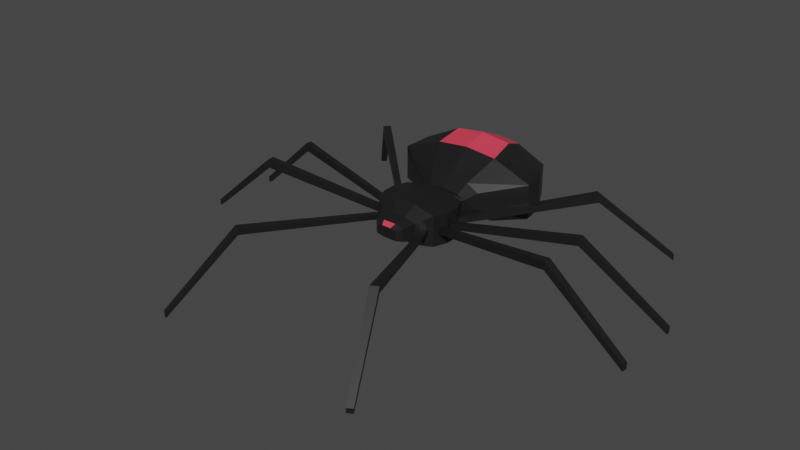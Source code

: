 # Source: Spikes.blend  (saved by Blender 2.93.21; exported with 4.5.12 LTS)
import bpy
from mathutils import Matrix  # noqa: F401  (used for matrix-valued properties, if any)

bpy.ops.wm.read_factory_settings(use_empty=True)
scene = bpy.context.scene
scene.name = 'Scene'

# ---- collections
col_collection = bpy.data.collections.new('Collection'); scene.collection.children.link(col_collection)

# ---- materials (node trees are filled in below, after node groups)
mat_black = bpy.data.materials.new('Black')
mat_black.alpha_threshold = 0.0
mat_black.use_transparent_shadow = False
mat_black.line_color = (0.0, 0.0, 0.0, 1.0)
mat_red = bpy.data.materials.new('Red')
mat_red.use_transparent_shadow = False

# ---- material node trees
mat_black.use_nodes = True; mat_black.node_tree.nodes.clear()
_N = mat_black.node_tree.nodes; _L = mat_black.node_tree.links
n0 = _N.new('ShaderNodeOutputMaterial'); n0.name = 'Material Output'; n0.location = (300, 300)
n1 = _N.new('ShaderNodeBsdfPrincipled'); n1.name = 'Principled BSDF'; n1.location = (10, 300)
n1.distribution = 'GGX'
n1.subsurface_method = 'BURLEY'
n1.inputs[0].default_value = (0.01096, 0.01096, 0.01096, 1.0)
n1.inputs[2].default_value = 0.4
n1.inputs[3].default_value = 1.45
n1.inputs[27].default_value = (0.0, 0.0, 0.0, 1.0)
n1.inputs[28].default_value = 1.0
_L.new(n1.outputs[0], n0.inputs[0])
n0.is_active_output = True
mat_red.use_nodes = True; mat_red.node_tree.nodes.clear()
_N = mat_red.node_tree.nodes; _L = mat_red.node_tree.links
n0 = _N.new('ShaderNodeBsdfPrincipled'); n0.name = 'Principled BSDF'; n0.location = (10, 300)
n0.distribution = 'GGX'
n0.subsurface_method = 'BURLEY'
n0.inputs[0].default_value = (0.8, 0.05082, 0.09177, 1.0)
n0.inputs[3].default_value = 1.45
n0.inputs[27].default_value = (0.0, 0.0, 0.0, 1.0)
n0.inputs[28].default_value = 1.0
n1 = _N.new('ShaderNodeOutputMaterial'); n1.name = 'Material Output'; n1.location = (300, 300)
_L.new(n0.outputs[0], n1.inputs[0])
n1.is_active_output = True

# ---- world
world_world = bpy.data.worlds.new('World'); scene.world = world_world
world_world.use_nodes = True; world_world.node_tree.nodes.clear()
_N = world_world.node_tree.nodes; _L = world_world.node_tree.links
n0 = _N.new('ShaderNodeOutputWorld'); n0.name = 'World Output'; n0.location = (300, 300)
n1 = _N.new('ShaderNodeBackground'); n1.name = 'Background'; n1.location = (10, 300)
n1.inputs[0].default_value = (0.05088, 0.05088, 0.05088, 1.0)
_L.new(n1.outputs[0], n0.inputs[0])
n0.is_active_output = True
world_world.color = (0.05088, 0.05088, 0.05088)
world_world.use_sun_shadow = False
world_world.sun_shadow_jitter_overblur = 0.0

# ---- meshes
me_cube_001 = bpy.data.meshes.new('Cube.001')
me_cube_001.from_pydata([(0.08527, -0.05477, 0.08844), (0.08527, -0.05477, 0.1709), (0.08527, 0.05477, 0.08844), (0.08527, 0.05477, 0.1709), (0.09912, -0.01826, 0.08844), (0.09912, 0.01826, 0.08844), (0.09912, 0.01826, 0.1709), (0.09912, -0.01826, 0.1709), (0.04117, -0.1162, 0.1471), (0.04117, -0.1162, 0.1122), (0.02809, -0.1277, 0.1408), (0.02809, -0.1277, 0.1186), (0.05241, -0.08511, 0.1068), (0.05241, -0.08511, 0.1525), (0.06058, 0.06432, 0.09076), (0.06058, 0.06432, 0.1686), (0.04541, 0.08384, 0.1154), (0.0531, 0.08384, 0.149), (0.0496, 0.3997, 0.1316), (0.0496, 0.3997, 0.1624), (0.09017, 0.1156, 0.1239), (0.179, 0.2576, 0.1019), (0.179, 0.2576, 0.206), (0.09017, 0.1156, 0.1701), (0.1422, 0.3286, 0.1084), (0.1422, 0.3286, 0.1909), (0.1936, 0.1866, 0.1052), (0.1936, 0.1866, 0.1974), (0.06152, 0.0965, 0.149), (0.05382, 0.0965, 0.1154), (0.02842, 0.05477, 0.0749), (0.02842, 0.05477, 0.1844), (0.02842, -0.05477, 0.0749), (0.02842, -0.05477, 0.1844), (0.03304, 0.01826, 0.1844), (0.03304, -0.01826, 0.1844), (0.03304, 0.01826, 0.0749), (0.03304, -0.01826, 0.0749), (0.01712, -0.1162, 0.1065), (0.01712, -0.1162, 0.1528), (0.01276, -0.1277, 0.1149), (0.01276, -0.1277, 0.1444), (0.02086, -0.08511, 0.1601), (0.02086, -0.08511, 0.09928), (0.02019, 0.06432, 0.09076), (0.02019, 0.06432, 0.1686), (0.02809, 0.08384, 0.09978), (0.04063, 0.08384, 0.1603), (0.02215, 0.3997, 0.1154), (0.02215, 0.3997, 0.1736), (0.05643, 0.1156, 0.1881), (0.07994, 0.2576, 0.2559), (0.05643, 0.1156, 0.1009), (0.07994, 0.2576, 0.05944), (0.06352, 0.3286, 0.2275), (0.06352, 0.3286, 0.07162), (0.08646, 0.1866, 0.06568), (0.08646, 0.1866, 0.2396), (0.0394, 0.0965, 0.09978), (0.0434, 0.0965, 0.1603), (0.0, 0.05477, 0.0749), (0.0, 0.05477, 0.1844), (0.0, -0.05477, 0.0749), (0.0, -0.05477, 0.1844), (0.0, 0.01826, 0.1844), (0.0, -0.01826, 0.1844), (0.0, 0.01826, 0.0749), (0.0, -0.01826, 0.0749), (0.0, -0.1162, 0.1065), (0.0, -0.1162, 0.1528), (0.0, -0.1277, 0.1149), (0.0, -0.1277, 0.1444), (0.0, -0.08511, 0.1601), (0.0, -0.08511, 0.09928), (0.0, 0.06432, 0.09076), (0.0, 0.06432, 0.1686), (0.0, 0.08384, 0.09583), (0.0, 0.08384, 0.1646), (0.0, 0.3997, 0.1121), (0.0, 0.3997, 0.1759), (0.0, 0.1156, 0.1918), (0.0, 0.2576, 0.2661), (0.0, 0.1156, 0.09618), (0.0, 0.2576, 0.05075), (0.0, 0.3286, 0.2349), (0.0, 0.3286, 0.06411), (0.0, 0.1866, 0.05759), (0.0, 0.1866, 0.2483), (0.0, 0.0965, 0.09583), (0.0, 0.0965, 0.1646), (0.09502, -0.02907, 0.1211), (0.09502, -0.02907, 0.1383), (0.08937, -0.04395, 0.1383), (0.08937, -0.04395, 0.1211), (0.08937, 0.04395, 0.1211), (0.08937, 0.04395, 0.1383), (0.09502, 0.02907, 0.1383), (0.09502, 0.02907, 0.1211), (0.09912, 0.006139, 0.1211), (0.09912, 0.006139, 0.1383), (0.09912, -0.006139, 0.1383), (0.09912, -0.006139, 0.1211), (0.07594, -0.06338, 0.1233), (0.07594, -0.06338, 0.1361), (0.06345, -0.07491, 0.1358), (0.06345, -0.07491, 0.1235), (0.4283, -0.08092, 0.1901), (0.4283, -0.08092, 0.1678), (0.4263, -0.1014, 0.1678), (0.4263, -0.1014, 0.1901), (0.3313, 0.2807, 0.1901), (0.3313, 0.2807, 0.1678), (0.3463, 0.2666, 0.1678), (0.3463, 0.2666, 0.1901), (0.4257, 0.05772, 0.1901), (0.4257, 0.05772, 0.1678), (0.4257, 0.04182, 0.1678), (0.4257, 0.04182, 0.1901), (0.2195, -0.4069, 0.1872), (0.2195, -0.4069, 0.1707), (0.2003, -0.4176, 0.171), (0.2003, -0.4176, 0.1869), (0.2954, -0.5767, 0.006398), (0.2954, -0.5767, -0.006398), (0.2806, -0.585, -0.006135), (0.2806, -0.585, 0.006135), (0.6366, -0.08041, 0.008601), (0.6366, -0.08041, -0.008601), (0.6351, -0.09626, -0.008601), (0.6351, -0.09626, 0.008601), (0.6383, 0.1089, 0.008601), (0.6383, 0.1089, -0.008601), (0.6402, 0.09679, -0.008601), (0.6402, 0.09679, 0.008601), (0.4758, 0.4308, 0.008601), (0.4758, 0.4308, -0.008601), (0.4874, 0.4198, -0.008601), (0.4874, 0.4198, 0.008601)], [], [(3, 2, 14, 15), (97, 94, 111, 112), (37, 4, 0, 32), (30, 2, 5, 36), (36, 5, 4, 37), (98, 99, 114, 115), (93, 90, 107, 108), (9, 8, 10, 11), (43, 12, 9, 38), (12, 13, 8, 9), (38, 9, 11, 40), (94, 95, 110, 111), (32, 0, 12, 43), (45, 15, 17, 47), (31, 3, 15, 45), (25, 24, 18, 19), (15, 14, 16, 17), (48, 49, 19, 18), (54, 25, 19, 49), (59, 28, 23, 50), (57, 27, 22, 51), (28, 29, 20, 23), (27, 26, 21, 22), (51, 22, 25, 54), (22, 21, 24, 25), (23, 20, 26, 27), (50, 23, 27, 57), (17, 16, 29, 28), (47, 17, 28, 59), (77, 47, 59, 89), (16, 46, 58, 29), (80, 50, 57, 87), (20, 52, 56, 26), (21, 53, 55, 24), (81, 51, 54, 84), (26, 56, 53, 21), (29, 58, 52, 20), (87, 57, 51, 81), (89, 59, 50, 80), (84, 54, 49, 79), (24, 55, 48, 18), (78, 79, 49, 48), (14, 44, 46, 16), (61, 31, 45, 75), (2, 30, 44, 14), (75, 45, 47, 77), (62, 32, 43, 73), (1, 33, 42, 13), (8, 39, 41, 10), (68, 38, 40, 70), (11, 10, 41, 40), (13, 42, 39, 8), (73, 43, 38, 68), (66, 36, 37, 67), (60, 30, 36, 66), (6, 34, 35, 7), (3, 31, 34, 6), (7, 35, 33, 1), (67, 37, 32, 62), (35, 65, 63, 33), (31, 61, 64, 34), (34, 64, 65, 35), (42, 72, 69, 39), (40, 41, 71, 70), (39, 69, 71, 41), (33, 63, 72, 42), (30, 60, 74, 44), (44, 74, 76, 46), (55, 85, 78, 48), (58, 88, 82, 52), (56, 86, 83, 53), (53, 83, 85, 55), (52, 82, 86, 56), (46, 76, 88, 58), (4, 7, 91, 90), (7, 1, 92, 91), (1, 0, 93, 92), (0, 4, 90, 93), (2, 3, 95, 94), (3, 6, 96, 95), (6, 5, 97, 96), (5, 2, 94, 97), (5, 6, 99, 98), (6, 7, 100, 99), (7, 4, 101, 100), (4, 5, 98, 101), (0, 1, 103, 102), (1, 13, 104, 103), (13, 12, 105, 104), (12, 0, 102, 105), (109, 108, 128, 129), (110, 113, 137, 134), (114, 117, 133, 130), (118, 121, 125, 122), (102, 103, 118, 119), (91, 92, 109, 106), (101, 98, 115, 116), (95, 96, 113, 110), (105, 102, 119, 120), (92, 93, 108, 109), (99, 100, 117, 114), (96, 97, 112, 113), (103, 104, 121, 118), (100, 101, 116, 117), (104, 105, 120, 121), (90, 91, 106, 107), (123, 122, 125, 124), (119, 118, 122, 123), (121, 120, 124, 125), (120, 119, 123, 124), (127, 126, 129, 128), (108, 107, 127, 128), (106, 109, 129, 126), (107, 106, 126, 127), (131, 130, 133, 132), (115, 114, 130, 131), (117, 116, 132, 133), (116, 115, 131, 132), (135, 134, 137, 136), (111, 110, 134, 135), (113, 112, 136, 137), (112, 111, 135, 136)])
me_cube_001.polygons.foreach_set('material_index', [0, 0, 0, 0, 0, 0, 0, 0, 0, 0, 0, 0, 0, 0, 0, 0, 0, 0, 0, 0, 0, 0, 0, 0, 0, 0, 0, 0, 0, 0, 0, 0, 0, 0, 1, 0, 0, 1, 0, 0, 0, 0, 0, 0, 0, 0, 0, 0, 0, 0, 0, 0, 0, 0, 0, 0, 0, 0, 0, 0, 0, 0, 0, 0, 1, 0, 0, 0, 0, 0, 0, 0, 0, 0, 0, 0, 0, 0, 0, 0, 0, 0, 0, 0, 0, 0, 0, 0, 0, 0, 0, 0, 0, 0, 0, 0, 0, 0, 0, 0, 0, 0, 0, 0, 0, 0, 0, 0, 0, 0, 0, 0, 0, 0, 0, 0, 0, 0, 0, 0, 0, 0])
_uv = me_cube_001.uv_layers.new(name='UVMap')
_uv.uv.foreach_set('vector', [0.625, 0.5, 0.375, 0.5, 0.375, 0.5, 0.625, 0.5, 0.4174, 0.5535, 0.4174, 0.5298, 0.4174, 0.5298, 0.4174, 0.5535, 0.2917, 0.6667, 0.375, 0.6667, 0.375, 0.75, 0.2917, 0.75, 0.2917, 0.5, 0.375, 0.5, 0.375, 0.5833, 0.2917, 0.5833, 0.2917, 0.5833, 0.375, 0.5833, 0.375, 0.6667, 0.2917, 0.6667, 0.4174, 0.6152, 0.5826, 0.6152, 0.5826, 0.6152, 0.4174, 0.6152, 0.4174, 0.7202, 0.4174, 0.6965, 0.4174, 0.6965, 0.4174, 0.7202, 0.375, 0.75, 0.625, 0.75, 0.625, 0.75, 0.375, 0.75, 0.2917, 0.75, 0.375, 0.75, 0.375, 0.75, 0.2917, 0.75, 0.375, 0.75, 0.625, 0.75, 0.625, 0.75, 0.375, 0.75, 0.2917, 0.75, 0.375, 0.75, 0.375, 0.75, 0.2917, 0.75, 0.4174, 0.5298, 0.5826, 0.5298, 0.5826, 0.5298, 0.4174, 0.5298, 0.2917, 0.75, 0.375, 0.75, 0.375, 0.75, 0.2917, 0.75, 0.7083, 0.5, 0.625, 0.5, 0.625, 0.5, 0.685, 0.5, 0.7083, 0.5, 0.625, 0.5, 0.625, 0.5, 0.7083, 0.5, 0.625, 0.5, 0.375, 0.5, 0.375, 0.5, 0.625, 0.5, 0.625, 0.5, 0.375, 0.5, 0.375, 0.5, 0.625, 0.5, 0.375, 0.4308, 0.625, 0.4308, 0.625, 0.5, 0.375, 0.5, 0.6942, 0.5, 0.625, 0.5, 0.625, 0.5, 0.6942, 0.5, 0.685, 0.5, 0.625, 0.5, 0.625, 0.5, 0.6942, 0.5, 0.6942, 0.5, 0.625, 0.5, 0.625, 0.5, 0.6942, 0.5, 0.625, 0.5, 0.375, 0.5, 0.375, 0.5, 0.625, 0.5, 0.625, 0.5, 0.375, 0.5, 0.375, 0.5, 0.625, 0.5, 0.6942, 0.5, 0.625, 0.5, 0.625, 0.5, 0.6942, 0.5, 0.625, 0.5, 0.375, 0.5, 0.375, 0.5, 0.625, 0.5, 0.625, 0.5, 0.375, 0.5, 0.375, 0.5, 0.625, 0.5, 0.6942, 0.5, 0.625, 0.5, 0.625, 0.5, 0.6942, 0.5, 0.625, 0.5, 0.375, 0.5, 0.375, 0.5, 0.625, 0.5, 0.685, 0.5, 0.625, 0.5, 0.625, 0.5, 0.685, 0.5, 0.75, 0.5, 0.685, 0.5, 0.685, 0.5, 0.75, 0.5, 0.375, 0.5, 0.2917, 0.5, 0.2917, 0.5, 0.375, 0.5, 0.75, 0.5, 0.6942, 0.5, 0.6942, 0.5, 0.75, 0.5, 0.375, 0.5, 0.3058, 0.5, 0.3058, 0.5, 0.375, 0.5, 0.375, 0.5, 0.3058, 0.5, 0.3058, 0.5, 0.375, 0.5, 0.75, 0.5, 0.6942, 0.5, 0.6942, 0.5, 0.75, 0.5, 0.375, 0.5, 0.3058, 0.5, 0.3058, 0.5, 0.375, 0.5, 0.375, 0.5, 0.2917, 0.5, 0.3058, 0.5, 0.375, 0.5, 0.75, 0.5, 0.6942, 0.5, 0.6942, 0.5, 0.75, 0.5, 0.75, 0.5, 0.685, 0.5, 0.6942, 0.5, 0.75, 0.5, 0.75, 0.5, 0.6942, 0.5, 0.6942, 0.5, 0.75, 0.5, 0.375, 0.5, 0.3058, 0.5, 0.3058, 0.5, 0.375, 0.5, 0.375, 0.375, 0.625, 0.375, 0.625, 0.4308, 0.375, 0.4308, 0.375, 0.5, 0.2917, 0.5, 0.2917, 0.5, 0.375, 0.5, 0.75, 0.5, 0.7083, 0.5, 0.7083, 0.5, 0.75, 0.5, 0.375, 0.5, 0.2917, 0.5, 0.2917, 0.5, 0.375, 0.5, 0.75, 0.5, 0.7083, 0.5, 0.685, 0.5, 0.75, 0.5, 0.25, 0.75, 0.2917, 0.75, 0.2917, 0.75, 0.25, 0.75, 0.625, 0.75, 0.7083, 0.75, 0.7083, 0.75, 0.625, 0.75, 0.625, 0.75, 0.7083, 0.75, 0.7083, 0.75, 0.625, 0.75, 0.25, 0.75, 0.2917, 0.75, 0.2917, 0.75, 0.25, 0.75, 0.375, 0.75, 0.625, 0.75, 0.625, 0.8333, 0.375, 0.8333, 0.625, 0.75, 0.7083, 0.75, 0.7083, 0.75, 0.625, 0.75, 0.25, 0.75, 0.2917, 0.75, 0.2917, 0.75, 0.25, 0.75, 0.25, 0.5833, 0.2917, 0.5833, 0.2917, 0.6667, 0.25, 0.6667, 0.25, 0.5, 0.2917, 0.5, 0.2917, 0.5833, 0.25, 0.5833, 0.625, 0.5833, 0.7083, 0.5833, 0.7083, 0.6667, 0.625, 0.6667, 0.625, 0.5, 0.7083, 0.5, 0.7083, 0.5833, 0.625, 0.5833, 0.625, 0.6667, 0.7083, 0.6667, 0.7083, 0.75, 0.625, 0.75, 0.25, 0.6667, 0.2917, 0.6667, 0.2917, 0.75, 0.25, 0.75, 0.7083, 0.6667, 0.75, 0.6667, 0.75, 0.75, 0.7083, 0.75, 0.7083, 0.5, 0.75, 0.5, 0.75, 0.5833, 0.7083, 0.5833, 0.7083, 0.5833, 0.75, 0.5833, 0.75, 0.6667, 0.7083, 0.6667, 0.7083, 0.75, 0.75, 0.75, 0.75, 0.75, 0.7083, 0.75, 0.375, 0.8333, 0.625, 0.8333, 0.625, 0.875, 0.375, 0.875, 0.7083, 0.75, 0.75, 0.75, 0.75, 0.75, 0.7083, 0.75, 0.7083, 0.75, 0.75, 0.75, 0.75, 0.75, 0.7083, 0.75, 0.2917, 0.5, 0.25, 0.5, 0.25, 0.5, 0.2917, 0.5, 0.2917, 0.5, 0.25, 0.5, 0.25, 0.5, 0.2917, 0.5, 0.3058, 0.5, 0.25, 0.5, 0.25, 0.5, 0.3058, 0.5, 0.2917, 0.5, 0.25, 0.5, 0.25, 0.5, 0.3058, 0.5, 0.3058, 0.5, 0.25, 0.5, 0.25, 0.5, 0.3058, 0.5, 0.3058, 0.5, 0.25, 0.5, 0.25, 0.5, 0.3058, 0.5, 0.3058, 0.5, 0.25, 0.5, 0.25, 0.5, 0.3058, 0.5, 0.2917, 0.5, 0.25, 0.5, 0.25, 0.5, 0.2917, 0.5, 0.375, 0.6667, 0.625, 0.6667, 0.5826, 0.6965, 0.4174, 0.6965, 0.625, 0.6667, 0.625, 0.75, 0.5826, 0.7202, 0.5826, 0.6965, 0.625, 0.75, 0.375, 0.75, 0.4174, 0.7202, 0.5826, 0.7202, 0.375, 0.75, 0.375, 0.6667, 0.4174, 0.6965, 0.4174, 0.7202, 0.375, 0.5, 0.625, 0.5, 0.5826, 0.5298, 0.4174, 0.5298, 0.625, 0.5, 0.625, 0.5833, 0.5826, 0.5535, 0.5826, 0.5298, 0.625, 0.5833, 0.375, 0.5833, 0.4174, 0.5535, 0.5826, 0.5535, 0.375, 0.5833, 0.375, 0.5, 0.4174, 0.5298, 0.4174, 0.5535, 0.375, 0.5833, 0.625, 0.5833, 0.5826, 0.6152, 0.4174, 0.6152, 0.625, 0.5833, 0.625, 0.6667, 0.5826, 0.6348, 0.5826, 0.6152, 0.625, 0.6667, 0.375, 0.6667, 0.4174, 0.6348, 0.5826, 0.6348, 0.375, 0.6667, 0.375, 0.5833, 0.4174, 0.6152, 0.4174, 0.6348, 0.375, 0.75, 0.625, 0.75, 0.571, 0.75, 0.429, 0.75, 0.625, 0.75, 0.625, 0.75, 0.5638, 0.75, 0.571, 0.75, 0.625, 0.75, 0.375, 0.75, 0.4362, 0.75, 0.5638, 0.75, 0.375, 0.75, 0.375, 0.75, 0.429, 0.75, 0.4362, 0.75, 0.5826, 0.7202, 0.4174, 0.7202, 0.4174, 0.7202, 0.5826, 0.7202, 0.5826, 0.5298, 0.5826, 0.5535, 0.5826, 0.5535, 0.5826, 0.5298, 0.5826, 0.6152, 0.5826, 0.6348, 0.5826, 0.6348, 0.5826, 0.6152, 0.571, 0.75, 0.5638, 0.75, 0.5638, 0.75, 0.571, 0.75, 0.429, 0.75, 0.571, 0.75, 0.571, 0.75, 0.429, 0.75, 0.5826, 0.6965, 0.5826, 0.7202, 0.5826, 0.7202, 0.5826, 0.6965, 0.4174, 0.6348, 0.4174, 0.6152, 0.4174, 0.6152, 0.4174, 0.6348, 0.5826, 0.5298, 0.5826, 0.5535, 0.5826, 0.5535, 0.5826, 0.5298, 0.4362, 0.75, 0.429, 0.75, 0.429, 0.75, 0.4362, 0.75, 0.5826, 0.7202, 0.4174, 0.7202, 0.4174, 0.7202, 0.5826, 0.7202, 0.5826, 0.6152, 0.5826, 0.6348, 0.5826, 0.6348, 0.5826, 0.6152, 0.5826, 0.5535, 0.4174, 0.5535, 0.4174, 0.5535, 0.5826, 0.5535, 0.571, 0.75, 0.5638, 0.75, 0.5638, 0.75, 0.571, 0.75, 0.5826, 0.6348, 0.4174, 0.6348, 0.4174, 0.6348, 0.5826, 0.6348, 0.5638, 0.75, 0.4362, 0.75, 0.4362, 0.75, 0.5638, 0.75, 0.4174, 0.6965, 0.5826, 0.6965, 0.5826, 0.6965, 0.4174, 0.6965, 0.429, 0.75, 0.571, 0.75, 0.5638, 0.75, 0.4362, 0.75, 0.429, 0.75, 0.571, 0.75, 0.571, 0.75, 0.429, 0.75, 0.5638, 0.75, 0.4362, 0.75, 0.4362, 0.75, 0.5638, 0.75, 0.4362, 0.75, 0.429, 0.75, 0.429, 0.75, 0.4362, 0.75, 0.4174, 0.6965, 0.5826, 0.6965, 0.5826, 0.7202, 0.4174, 0.7202, 0.4174, 0.7202, 0.4174, 0.6965, 0.4174, 0.6965, 0.4174, 0.7202, 0.5826, 0.6965, 0.5826, 0.7202, 0.5826, 0.7202, 0.5826, 0.6965, 0.4174, 0.6965, 0.5826, 0.6965, 0.5826, 0.6965, 0.4174, 0.6965, 0.4174, 0.6152, 0.5826, 0.6152, 0.5826, 0.6348, 0.4174, 0.6348, 0.4174, 0.6152, 0.5826, 0.6152, 0.5826, 0.6152, 0.4174, 0.6152, 0.5826, 0.6348, 0.4174, 0.6348, 0.4174, 0.6348, 0.5826, 0.6348, 0.4174, 0.6348, 0.4174, 0.6152, 0.4174, 0.6152, 0.4174, 0.6348, 0.4174, 0.5298, 0.5826, 0.5298, 0.5826, 0.5535, 0.4174, 0.5535, 0.4174, 0.5298, 0.5826, 0.5298, 0.5826, 0.5298, 0.4174, 0.5298, 0.5826, 0.5535, 0.4174, 0.5535, 0.4174, 0.5535, 0.5826, 0.5535, 0.4174, 0.5535, 0.4174, 0.5298, 0.4174, 0.5298, 0.4174, 0.5535])
me_cube_001.materials.append(mat_black)
me_cube_001.materials.append(mat_red)
me_cube_001.use_remesh_fix_poles = True
me_cube_001.use_remesh_preserve_attributes = False
me_cube_001.update()

# ---- objects
ob_mesh = bpy.data.objects.new('Mesh', me_cube_001)

# ---- transforms, parenting, visibility, modifiers, constraints
ob_mesh.location = (0.0, 0.0, 0.0)
_m = ob_mesh.modifiers.new('Mirror', 'MIRROR')
_m.use_clip = True

# ---- collection membership
col_collection.objects.link(ob_mesh)

# ---- scene / render settings (as saved in the file)
scene.frame_start = 1; scene.frame_end = 30; scene.frame_set(1)
scene.render.engine = 'BLENDER_EEVEE_NEXT'
scene.cycles.use_denoising = False
scene.cycles.samples = 128
scene.cycles.sampling_pattern = 'TABULATED_SOBOL'
scene.cycles.use_adaptive_sampling = False
scene.cycles.use_light_tree = False
scene.view_settings.view_transform = 'Filmic'
bpy.context.view_layer.update()

# ---- added for rendering (the .blend has no active camera and no usable light): camera, sun
cam_auto = bpy.data.cameras.new('AutoCamera')
cam_auto.lens = 50.0
cam_auto.sensor_width = 36.0
cam_auto.clip_end = 1000.0
ob_auto_camera = bpy.data.objects.new('AutoCamera', cam_auto)
scene.collection.objects.link(ob_auto_camera)
ob_auto_camera.location = (1.53332, -1.91711, 1.35542)
ob_auto_camera.rotation_euler = (1.09748, -7.21219e-08, 0.694738)
scene.camera = ob_auto_camera
light_auto_sun = bpy.data.lights.new('AutoSun', 'SUN')
light_auto_sun.energy = 3.0
light_auto_sun.angle = 0.0523599
ob_auto_sun = bpy.data.objects.new('AutoSun', light_auto_sun)
scene.collection.objects.link(ob_auto_sun)
ob_auto_sun.rotation_euler = (0.872665, 0.174533, 0.523599)
bpy.context.view_layer.update()
